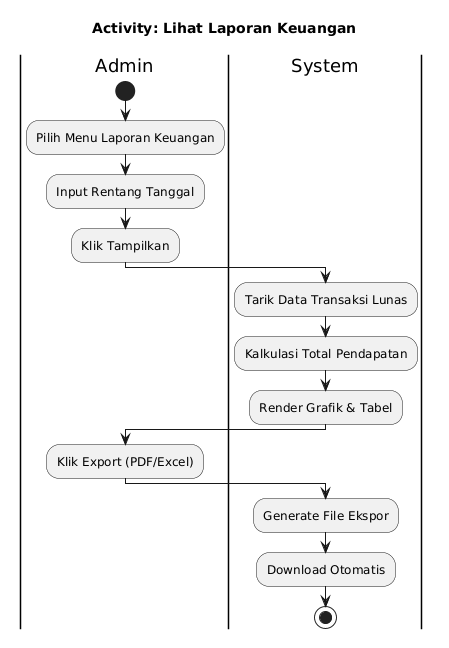

The diagram above was rendered by PlantUML. Its source (embedded in the PNG):
@startuml
skinparam activityShape roundedBox
title Activity: Lihat Laporan Keuangan
|Admin|
start
:Pilih Menu Laporan Keuangan;
:Input Rentang Tanggal;
:Klik Tampilkan;
|System|
:Tarik Data Transaksi Lunas;
:Kalkulasi Total Pendapatan;
:Render Grafik & Tabel;
|Admin|
:Klik Export (PDF/Excel);
|System|
:Generate File Ekspor;
:Download Otomatis;
stop
@enduml